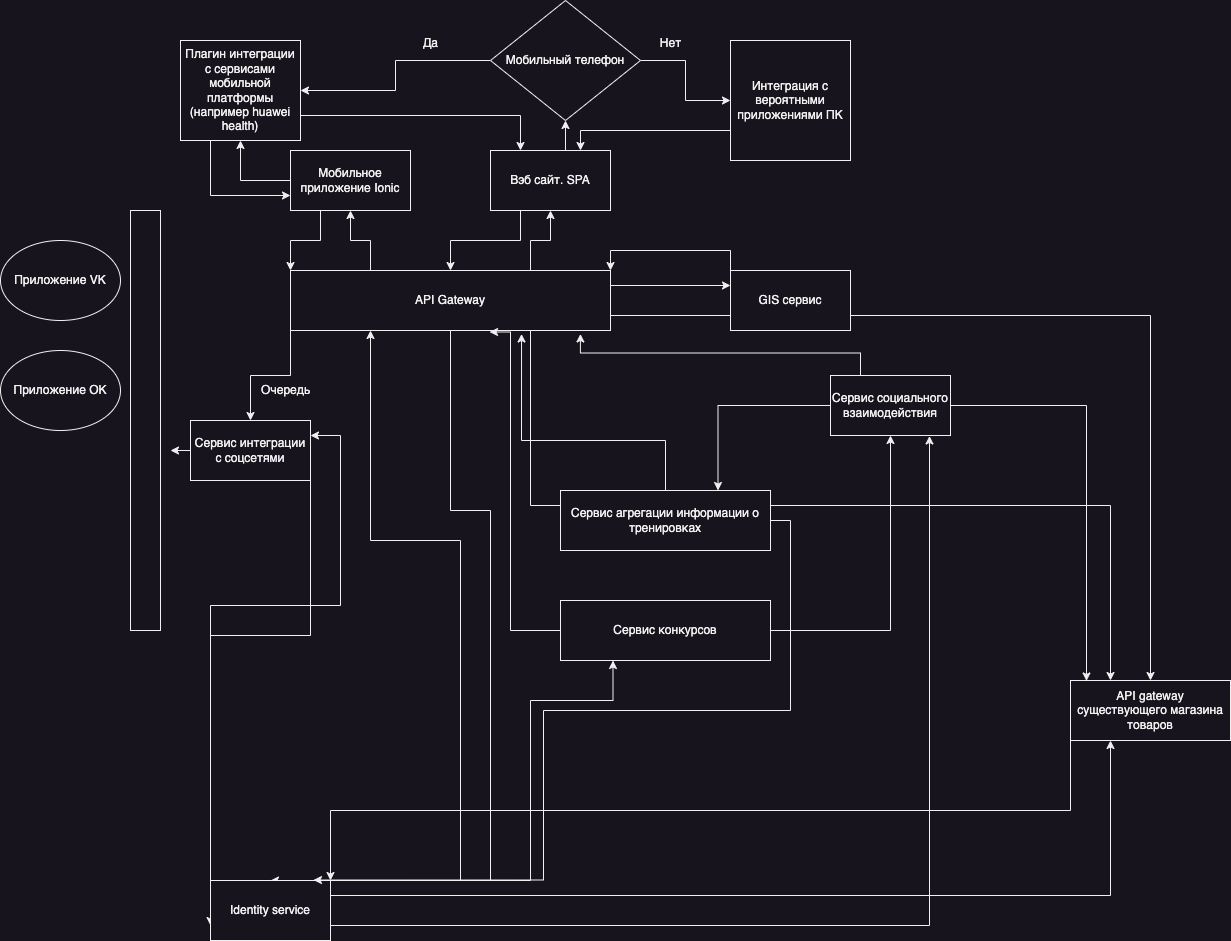

The diagram above was exported from draw.io. Its source (the exported page's mxGraphModel, read from the mxfile embedded in the PNG):
<mxGraphModel dx="2021" dy="1935" grid="1" gridSize="10" guides="1" tooltips="1" connect="1" arrows="1" fold="1" page="1" pageScale="1" pageWidth="827" pageHeight="1169" math="0" shadow="0">
  <root>
    <mxCell id="0" />
    <mxCell id="1" parent="0" />
    <mxCell id="DSSnEin85onW9fGV2XVQ-38" style="edgeStyle=orthogonalEdgeStyle;rounded=0;orthogonalLoop=1;jettySize=auto;html=1;exitX=0.25;exitY=1;exitDx=0;exitDy=0;entryX=0.5;entryY=0;entryDx=0;entryDy=0;" parent="1" source="DSSnEin85onW9fGV2XVQ-3" target="DSSnEin85onW9fGV2XVQ-4" edge="1">
      <mxGeometry relative="1" as="geometry" />
    </mxCell>
    <mxCell id="DSSnEin85onW9fGV2XVQ-49" style="edgeStyle=orthogonalEdgeStyle;rounded=0;orthogonalLoop=1;jettySize=auto;html=1;exitX=0.5;exitY=0;exitDx=0;exitDy=0;entryX=0.5;entryY=1;entryDx=0;entryDy=0;" parent="1" source="DSSnEin85onW9fGV2XVQ-3" target="DSSnEin85onW9fGV2XVQ-46" edge="1">
      <mxGeometry relative="1" as="geometry" />
    </mxCell>
    <mxCell id="DSSnEin85onW9fGV2XVQ-3" value="Вэб сайт. SPA" style="rounded=0;whiteSpace=wrap;html=1;" parent="1" vertex="1">
      <mxGeometry x="320" y="130" width="120" height="60" as="geometry" />
    </mxCell>
    <mxCell id="DSSnEin85onW9fGV2XVQ-16" style="edgeStyle=orthogonalEdgeStyle;rounded=0;orthogonalLoop=1;jettySize=auto;html=1;exitX=0;exitY=1;exitDx=0;exitDy=0;entryX=0.5;entryY=0;entryDx=0;entryDy=0;" parent="1" source="DSSnEin85onW9fGV2XVQ-4" target="DSSnEin85onW9fGV2XVQ-14" edge="1">
      <mxGeometry relative="1" as="geometry" />
    </mxCell>
    <mxCell id="DSSnEin85onW9fGV2XVQ-30" style="edgeStyle=orthogonalEdgeStyle;rounded=0;orthogonalLoop=1;jettySize=auto;html=1;exitX=0.75;exitY=1;exitDx=0;exitDy=0;entryX=0.25;entryY=0;entryDx=0;entryDy=0;" parent="1" source="DSSnEin85onW9fGV2XVQ-4" target="DSSnEin85onW9fGV2XVQ-26" edge="1">
      <mxGeometry relative="1" as="geometry" />
    </mxCell>
    <mxCell id="DSSnEin85onW9fGV2XVQ-31" style="edgeStyle=orthogonalEdgeStyle;rounded=0;orthogonalLoop=1;jettySize=auto;html=1;exitX=1;exitY=0.75;exitDx=0;exitDy=0;entryX=0.5;entryY=0;entryDx=0;entryDy=0;" parent="1" source="DSSnEin85onW9fGV2XVQ-4" target="DSSnEin85onW9fGV2XVQ-26" edge="1">
      <mxGeometry relative="1" as="geometry" />
    </mxCell>
    <mxCell id="DSSnEin85onW9fGV2XVQ-35" style="edgeStyle=orthogonalEdgeStyle;rounded=0;orthogonalLoop=1;jettySize=auto;html=1;exitX=0.5;exitY=1;exitDx=0;exitDy=0;entryX=0.5;entryY=0;entryDx=0;entryDy=0;" parent="1" source="DSSnEin85onW9fGV2XVQ-4" target="DSSnEin85onW9fGV2XVQ-17" edge="1">
      <mxGeometry relative="1" as="geometry">
        <Array as="points">
          <mxPoint x="280" y="490" />
          <mxPoint x="320" y="490" />
        </Array>
      </mxGeometry>
    </mxCell>
    <mxCell id="DSSnEin85onW9fGV2XVQ-37" style="edgeStyle=orthogonalEdgeStyle;rounded=0;orthogonalLoop=1;jettySize=auto;html=1;exitX=0.25;exitY=0;exitDx=0;exitDy=0;entryX=0.5;entryY=1;entryDx=0;entryDy=0;" parent="1" source="DSSnEin85onW9fGV2XVQ-4" target="DSSnEin85onW9fGV2XVQ-5" edge="1">
      <mxGeometry relative="1" as="geometry" />
    </mxCell>
    <mxCell id="DSSnEin85onW9fGV2XVQ-40" style="edgeStyle=orthogonalEdgeStyle;rounded=0;orthogonalLoop=1;jettySize=auto;html=1;exitX=0.75;exitY=0;exitDx=0;exitDy=0;entryX=0.5;entryY=1;entryDx=0;entryDy=0;" parent="1" source="DSSnEin85onW9fGV2XVQ-4" target="DSSnEin85onW9fGV2XVQ-3" edge="1">
      <mxGeometry relative="1" as="geometry" />
    </mxCell>
    <mxCell id="DSSnEin85onW9fGV2XVQ-56" style="edgeStyle=orthogonalEdgeStyle;rounded=0;orthogonalLoop=1;jettySize=auto;html=1;exitX=1;exitY=0.25;exitDx=0;exitDy=0;entryX=0;entryY=0.25;entryDx=0;entryDy=0;" parent="1" source="DSSnEin85onW9fGV2XVQ-4" target="DSSnEin85onW9fGV2XVQ-55" edge="1">
      <mxGeometry relative="1" as="geometry" />
    </mxCell>
    <mxCell id="DSSnEin85onW9fGV2XVQ-4" value="API Gateway" style="rounded=0;whiteSpace=wrap;html=1;" parent="1" vertex="1">
      <mxGeometry x="120" y="250" width="320" height="60" as="geometry" />
    </mxCell>
    <mxCell id="DSSnEin85onW9fGV2XVQ-36" style="edgeStyle=orthogonalEdgeStyle;rounded=0;orthogonalLoop=1;jettySize=auto;html=1;exitX=0.25;exitY=1;exitDx=0;exitDy=0;entryX=0;entryY=0;entryDx=0;entryDy=0;" parent="1" source="DSSnEin85onW9fGV2XVQ-5" target="DSSnEin85onW9fGV2XVQ-4" edge="1">
      <mxGeometry relative="1" as="geometry" />
    </mxCell>
    <mxCell id="DSSnEin85onW9fGV2XVQ-43" style="edgeStyle=orthogonalEdgeStyle;rounded=0;orthogonalLoop=1;jettySize=auto;html=1;exitX=0;exitY=0.5;exitDx=0;exitDy=0;entryX=0.5;entryY=1;entryDx=0;entryDy=0;" parent="1" source="DSSnEin85onW9fGV2XVQ-5" target="DSSnEin85onW9fGV2XVQ-41" edge="1">
      <mxGeometry relative="1" as="geometry" />
    </mxCell>
    <mxCell id="DSSnEin85onW9fGV2XVQ-5" value="Мобильное приложение Ionic" style="rounded=0;whiteSpace=wrap;html=1;" parent="1" vertex="1">
      <mxGeometry x="120" y="130" width="120" height="60" as="geometry" />
    </mxCell>
    <mxCell id="DSSnEin85onW9fGV2XVQ-15" style="edgeStyle=orthogonalEdgeStyle;rounded=0;orthogonalLoop=1;jettySize=auto;html=1;exitX=0;exitY=0.5;exitDx=0;exitDy=0;" parent="1" source="DSSnEin85onW9fGV2XVQ-14" edge="1">
      <mxGeometry relative="1" as="geometry">
        <mxPoint y="430" as="targetPoint" />
      </mxGeometry>
    </mxCell>
    <mxCell id="DSSnEin85onW9fGV2XVQ-21" style="edgeStyle=orthogonalEdgeStyle;rounded=0;orthogonalLoop=1;jettySize=auto;html=1;exitX=1;exitY=0.75;exitDx=0;exitDy=0;entryX=0;entryY=0.75;entryDx=0;entryDy=0;" parent="1" source="DSSnEin85onW9fGV2XVQ-14" target="DSSnEin85onW9fGV2XVQ-17" edge="1">
      <mxGeometry relative="1" as="geometry">
        <Array as="points">
          <mxPoint x="140" y="615" />
        </Array>
      </mxGeometry>
    </mxCell>
    <mxCell id="DSSnEin85onW9fGV2XVQ-14" value="Сервис интеграции с соцсетями" style="rounded=0;whiteSpace=wrap;html=1;" parent="1" vertex="1">
      <mxGeometry x="20" y="400" width="120" height="60" as="geometry" />
    </mxCell>
    <mxCell id="DSSnEin85onW9fGV2XVQ-20" style="edgeStyle=orthogonalEdgeStyle;rounded=0;orthogonalLoop=1;jettySize=auto;html=1;exitX=0;exitY=0.25;exitDx=0;exitDy=0;entryX=1;entryY=0.25;entryDx=0;entryDy=0;" parent="1" source="DSSnEin85onW9fGV2XVQ-17" target="DSSnEin85onW9fGV2XVQ-14" edge="1">
      <mxGeometry relative="1" as="geometry">
        <Array as="points">
          <mxPoint x="170" y="585" />
          <mxPoint x="170" y="415" />
        </Array>
      </mxGeometry>
    </mxCell>
    <mxCell id="DSSnEin85onW9fGV2XVQ-29" style="edgeStyle=orthogonalEdgeStyle;rounded=0;orthogonalLoop=1;jettySize=auto;html=1;exitX=1;exitY=0.25;exitDx=0;exitDy=0;entryX=0.25;entryY=1;entryDx=0;entryDy=0;" parent="1" source="DSSnEin85onW9fGV2XVQ-17" target="DSSnEin85onW9fGV2XVQ-26" edge="1">
      <mxGeometry relative="1" as="geometry" />
    </mxCell>
    <mxCell id="DSSnEin85onW9fGV2XVQ-33" style="edgeStyle=orthogonalEdgeStyle;rounded=0;orthogonalLoop=1;jettySize=auto;html=1;exitX=0.25;exitY=0;exitDx=0;exitDy=0;entryX=0.25;entryY=1;entryDx=0;entryDy=0;" parent="1" source="DSSnEin85onW9fGV2XVQ-17" target="DSSnEin85onW9fGV2XVQ-4" edge="1">
      <mxGeometry relative="1" as="geometry">
        <Array as="points">
          <mxPoint x="290" y="520" />
          <mxPoint x="200" y="520" />
        </Array>
      </mxGeometry>
    </mxCell>
    <mxCell id="reKlU-4pJlwZwMM2224k-5" style="edgeStyle=orthogonalEdgeStyle;rounded=0;orthogonalLoop=1;jettySize=auto;html=1;exitX=0.75;exitY=0;exitDx=0;exitDy=0;entryX=0.25;entryY=1;entryDx=0;entryDy=0;" edge="1" parent="1" source="DSSnEin85onW9fGV2XVQ-17" target="reKlU-4pJlwZwMM2224k-2">
      <mxGeometry relative="1" as="geometry">
        <Array as="points">
          <mxPoint x="360" y="680" />
          <mxPoint x="443" y="680" />
        </Array>
      </mxGeometry>
    </mxCell>
    <mxCell id="reKlU-4pJlwZwMM2224k-14" style="edgeStyle=orthogonalEdgeStyle;rounded=0;orthogonalLoop=1;jettySize=auto;html=1;exitX=1;exitY=0.75;exitDx=0;exitDy=0;entryX=0.825;entryY=1.008;entryDx=0;entryDy=0;entryPerimeter=0;" edge="1" parent="1" source="DSSnEin85onW9fGV2XVQ-17" target="reKlU-4pJlwZwMM2224k-9">
      <mxGeometry relative="1" as="geometry" />
    </mxCell>
    <mxCell id="DSSnEin85onW9fGV2XVQ-17" value="Identity service" style="rounded=0;whiteSpace=wrap;html=1;" parent="1" vertex="1">
      <mxGeometry x="40" y="860" width="120" height="60" as="geometry" />
    </mxCell>
    <mxCell id="DSSnEin85onW9fGV2XVQ-22" value="Приложение VK" style="ellipse;whiteSpace=wrap;html=1;" parent="1" vertex="1">
      <mxGeometry x="-170" y="220" width="120" height="80" as="geometry" />
    </mxCell>
    <mxCell id="DSSnEin85onW9fGV2XVQ-23" value="" style="rounded=0;whiteSpace=wrap;html=1;" parent="1" vertex="1">
      <mxGeometry x="-40" y="190" width="30" height="420" as="geometry" />
    </mxCell>
    <mxCell id="DSSnEin85onW9fGV2XVQ-24" value="Приложение OK" style="ellipse;whiteSpace=wrap;html=1;" parent="1" vertex="1">
      <mxGeometry x="-170" y="330" width="120" height="80" as="geometry" />
    </mxCell>
    <mxCell id="DSSnEin85onW9fGV2XVQ-25" value="Очередь" style="text;html=1;align=center;verticalAlign=middle;resizable=0;points=[];autosize=1;strokeColor=none;fillColor=none;" parent="1" vertex="1">
      <mxGeometry x="80" y="355" width="70" height="30" as="geometry" />
    </mxCell>
    <mxCell id="DSSnEin85onW9fGV2XVQ-27" style="edgeStyle=orthogonalEdgeStyle;rounded=0;orthogonalLoop=1;jettySize=auto;html=1;exitX=0;exitY=1;exitDx=0;exitDy=0;entryX=1;entryY=0;entryDx=0;entryDy=0;" parent="1" source="DSSnEin85onW9fGV2XVQ-26" target="DSSnEin85onW9fGV2XVQ-17" edge="1">
      <mxGeometry relative="1" as="geometry" />
    </mxCell>
    <mxCell id="DSSnEin85onW9fGV2XVQ-26" value="API gateway существующего магазина товаров" style="rounded=0;whiteSpace=wrap;html=1;" parent="1" vertex="1">
      <mxGeometry x="900" y="660" width="160" height="60" as="geometry" />
    </mxCell>
    <mxCell id="DSSnEin85onW9fGV2XVQ-45" style="edgeStyle=orthogonalEdgeStyle;rounded=0;orthogonalLoop=1;jettySize=auto;html=1;exitX=0.25;exitY=1;exitDx=0;exitDy=0;entryX=0;entryY=0.75;entryDx=0;entryDy=0;" parent="1" source="DSSnEin85onW9fGV2XVQ-41" target="DSSnEin85onW9fGV2XVQ-5" edge="1">
      <mxGeometry relative="1" as="geometry" />
    </mxCell>
    <mxCell id="DSSnEin85onW9fGV2XVQ-52" style="edgeStyle=orthogonalEdgeStyle;rounded=0;orthogonalLoop=1;jettySize=auto;html=1;exitX=1;exitY=0.75;exitDx=0;exitDy=0;entryX=0.25;entryY=0;entryDx=0;entryDy=0;" parent="1" source="DSSnEin85onW9fGV2XVQ-41" target="DSSnEin85onW9fGV2XVQ-3" edge="1">
      <mxGeometry relative="1" as="geometry" />
    </mxCell>
    <mxCell id="DSSnEin85onW9fGV2XVQ-41" value="Плагин интеграции с сервисами мобильной платформы (например huawei health)" style="rounded=0;whiteSpace=wrap;html=1;" parent="1" vertex="1">
      <mxGeometry x="10" y="20" width="120" height="100" as="geometry" />
    </mxCell>
    <mxCell id="DSSnEin85onW9fGV2XVQ-42" style="edgeStyle=orthogonalEdgeStyle;rounded=0;orthogonalLoop=1;jettySize=auto;html=1;exitX=0.5;exitY=1;exitDx=0;exitDy=0;" parent="1" source="DSSnEin85onW9fGV2XVQ-41" target="DSSnEin85onW9fGV2XVQ-41" edge="1">
      <mxGeometry relative="1" as="geometry" />
    </mxCell>
    <mxCell id="DSSnEin85onW9fGV2XVQ-47" style="edgeStyle=orthogonalEdgeStyle;rounded=0;orthogonalLoop=1;jettySize=auto;html=1;exitX=0;exitY=0.5;exitDx=0;exitDy=0;entryX=1;entryY=0.5;entryDx=0;entryDy=0;" parent="1" source="DSSnEin85onW9fGV2XVQ-46" target="DSSnEin85onW9fGV2XVQ-41" edge="1">
      <mxGeometry relative="1" as="geometry" />
    </mxCell>
    <mxCell id="DSSnEin85onW9fGV2XVQ-51" style="edgeStyle=orthogonalEdgeStyle;rounded=0;orthogonalLoop=1;jettySize=auto;html=1;exitX=1;exitY=0.5;exitDx=0;exitDy=0;" parent="1" source="DSSnEin85onW9fGV2XVQ-46" target="DSSnEin85onW9fGV2XVQ-50" edge="1">
      <mxGeometry relative="1" as="geometry" />
    </mxCell>
    <mxCell id="DSSnEin85onW9fGV2XVQ-46" value="Мобильный телефон" style="rhombus;whiteSpace=wrap;html=1;" parent="1" vertex="1">
      <mxGeometry x="320" y="-20" width="150" height="120" as="geometry" />
    </mxCell>
    <mxCell id="DSSnEin85onW9fGV2XVQ-48" value="Да" style="text;html=1;align=center;verticalAlign=middle;resizable=0;points=[];autosize=1;strokeColor=none;fillColor=none;" parent="1" vertex="1">
      <mxGeometry x="240" y="8" width="40" height="30" as="geometry" />
    </mxCell>
    <mxCell id="DSSnEin85onW9fGV2XVQ-53" style="edgeStyle=orthogonalEdgeStyle;rounded=0;orthogonalLoop=1;jettySize=auto;html=1;exitX=0;exitY=0.75;exitDx=0;exitDy=0;entryX=0.75;entryY=0;entryDx=0;entryDy=0;" parent="1" source="DSSnEin85onW9fGV2XVQ-50" target="DSSnEin85onW9fGV2XVQ-3" edge="1">
      <mxGeometry relative="1" as="geometry" />
    </mxCell>
    <mxCell id="DSSnEin85onW9fGV2XVQ-50" value="Интеграция с вероятными приложениями ПК" style="whiteSpace=wrap;html=1;aspect=fixed;" parent="1" vertex="1">
      <mxGeometry x="560" y="20" width="120" height="120" as="geometry" />
    </mxCell>
    <mxCell id="DSSnEin85onW9fGV2XVQ-54" value="Нет" style="text;html=1;align=center;verticalAlign=middle;resizable=0;points=[];autosize=1;strokeColor=none;fillColor=none;" parent="1" vertex="1">
      <mxGeometry x="480" y="8" width="40" height="30" as="geometry" />
    </mxCell>
    <mxCell id="DSSnEin85onW9fGV2XVQ-57" style="edgeStyle=orthogonalEdgeStyle;rounded=0;orthogonalLoop=1;jettySize=auto;html=1;exitX=0;exitY=0;exitDx=0;exitDy=0;entryX=1;entryY=0;entryDx=0;entryDy=0;" parent="1" source="DSSnEin85onW9fGV2XVQ-55" target="DSSnEin85onW9fGV2XVQ-4" edge="1">
      <mxGeometry relative="1" as="geometry" />
    </mxCell>
    <mxCell id="DSSnEin85onW9fGV2XVQ-55" value="GIS сервис" style="rounded=0;whiteSpace=wrap;html=1;" parent="1" vertex="1">
      <mxGeometry x="560" y="250" width="120" height="60" as="geometry" />
    </mxCell>
    <mxCell id="reKlU-4pJlwZwMM2224k-3" style="edgeStyle=orthogonalEdgeStyle;rounded=0;orthogonalLoop=1;jettySize=auto;html=1;entryX=0.722;entryY=1.058;entryDx=0;entryDy=0;entryPerimeter=0;" edge="1" parent="1" source="reKlU-4pJlwZwMM2224k-1" target="DSSnEin85onW9fGV2XVQ-4">
      <mxGeometry relative="1" as="geometry">
        <mxPoint x="350" y="350" as="targetPoint" />
        <Array as="points">
          <mxPoint x="495" y="420" />
          <mxPoint x="351" y="420" />
        </Array>
      </mxGeometry>
    </mxCell>
    <mxCell id="reKlU-4pJlwZwMM2224k-7" style="edgeStyle=orthogonalEdgeStyle;rounded=0;orthogonalLoop=1;jettySize=auto;html=1;entryX=0.858;entryY=-0.008;entryDx=0;entryDy=0;entryPerimeter=0;" edge="1" parent="1" source="reKlU-4pJlwZwMM2224k-1" target="DSSnEin85onW9fGV2XVQ-17">
      <mxGeometry relative="1" as="geometry">
        <Array as="points">
          <mxPoint x="620" y="500" />
          <mxPoint x="620" y="690" />
          <mxPoint x="373" y="690" />
        </Array>
      </mxGeometry>
    </mxCell>
    <mxCell id="reKlU-4pJlwZwMM2224k-1" value="Сервис агрегации информации о тренировках" style="rounded=0;whiteSpace=wrap;html=1;" vertex="1" parent="1">
      <mxGeometry x="390" y="470" width="210" height="60" as="geometry" />
    </mxCell>
    <mxCell id="reKlU-4pJlwZwMM2224k-6" style="edgeStyle=orthogonalEdgeStyle;rounded=0;orthogonalLoop=1;jettySize=auto;html=1;exitX=0;exitY=0.5;exitDx=0;exitDy=0;entryX=0.622;entryY=1.025;entryDx=0;entryDy=0;entryPerimeter=0;" edge="1" parent="1" source="reKlU-4pJlwZwMM2224k-2" target="DSSnEin85onW9fGV2XVQ-4">
      <mxGeometry relative="1" as="geometry">
        <Array as="points">
          <mxPoint x="340" y="610" />
          <mxPoint x="340" y="312" />
        </Array>
      </mxGeometry>
    </mxCell>
    <mxCell id="reKlU-4pJlwZwMM2224k-12" style="edgeStyle=orthogonalEdgeStyle;rounded=0;orthogonalLoop=1;jettySize=auto;html=1;entryX=0.5;entryY=1;entryDx=0;entryDy=0;" edge="1" parent="1" source="reKlU-4pJlwZwMM2224k-2" target="reKlU-4pJlwZwMM2224k-9">
      <mxGeometry relative="1" as="geometry" />
    </mxCell>
    <mxCell id="reKlU-4pJlwZwMM2224k-2" value="Сервис конкурсов" style="rounded=0;whiteSpace=wrap;html=1;" vertex="1" parent="1">
      <mxGeometry x="390" y="580" width="210" height="60" as="geometry" />
    </mxCell>
    <mxCell id="reKlU-4pJlwZwMM2224k-10" style="edgeStyle=orthogonalEdgeStyle;rounded=0;orthogonalLoop=1;jettySize=auto;html=1;entryX=0.75;entryY=0;entryDx=0;entryDy=0;" edge="1" parent="1" source="reKlU-4pJlwZwMM2224k-9" target="reKlU-4pJlwZwMM2224k-1">
      <mxGeometry relative="1" as="geometry" />
    </mxCell>
    <mxCell id="reKlU-4pJlwZwMM2224k-11" style="edgeStyle=orthogonalEdgeStyle;rounded=0;orthogonalLoop=1;jettySize=auto;html=1;exitX=0.25;exitY=0;exitDx=0;exitDy=0;entryX=0.906;entryY=1.058;entryDx=0;entryDy=0;entryPerimeter=0;" edge="1" parent="1" source="reKlU-4pJlwZwMM2224k-9" target="DSSnEin85onW9fGV2XVQ-4">
      <mxGeometry relative="1" as="geometry" />
    </mxCell>
    <mxCell id="reKlU-4pJlwZwMM2224k-13" style="edgeStyle=orthogonalEdgeStyle;rounded=0;orthogonalLoop=1;jettySize=auto;html=1;entryX=0.1;entryY=0.008;entryDx=0;entryDy=0;entryPerimeter=0;" edge="1" parent="1" source="reKlU-4pJlwZwMM2224k-9" target="DSSnEin85onW9fGV2XVQ-26">
      <mxGeometry relative="1" as="geometry" />
    </mxCell>
    <mxCell id="reKlU-4pJlwZwMM2224k-9" value="Сервис социального взаимодействия" style="rounded=0;whiteSpace=wrap;html=1;" vertex="1" parent="1">
      <mxGeometry x="660" y="355" width="120" height="60" as="geometry" />
    </mxCell>
  </root>
</mxGraphModel>